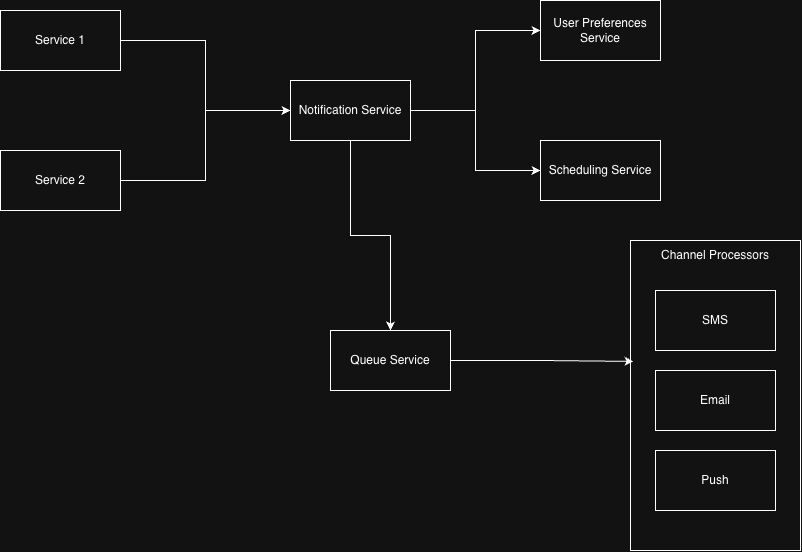

The diagram above was exported from draw.io. Its source (the exported page's mxGraphModel, read from the mxfile embedded in the PNG):
<mxGraphModel dx="2264" dy="686" grid="1" gridSize="10" guides="1" tooltips="1" connect="1" arrows="1" fold="1" page="1" pageScale="1" pageWidth="850" pageHeight="1100" math="0" shadow="0">
  <root>
    <mxCell id="0" />
    <mxCell id="1" parent="0" />
    <mxCell id="Lbf_l6kv8Q7EBSKKw721-4" edge="1" parent="1" source="Lbf_l6kv8Q7EBSKKw721-1" style="edgeStyle=orthogonalEdgeStyle;rounded=0;orthogonalLoop=1;jettySize=auto;html=1;entryX=0;entryY=0.5;entryDx=0;entryDy=0;" target="Lbf_l6kv8Q7EBSKKw721-3">
      <mxGeometry relative="1" as="geometry" />
    </mxCell>
    <mxCell id="Lbf_l6kv8Q7EBSKKw721-7" edge="1" parent="1" source="Lbf_l6kv8Q7EBSKKw721-1" style="edgeStyle=orthogonalEdgeStyle;rounded=0;orthogonalLoop=1;jettySize=auto;html=1;entryX=0;entryY=0.5;entryDx=0;entryDy=0;" target="Lbf_l6kv8Q7EBSKKw721-5">
      <mxGeometry relative="1" as="geometry" />
    </mxCell>
    <mxCell id="Lbf_l6kv8Q7EBSKKw721-9" edge="1" parent="1" source="Lbf_l6kv8Q7EBSKKw721-1" style="edgeStyle=orthogonalEdgeStyle;rounded=0;orthogonalLoop=1;jettySize=auto;html=1;entryX=0.5;entryY=0;entryDx=0;entryDy=0;" target="Lbf_l6kv8Q7EBSKKw721-8">
      <mxGeometry relative="1" as="geometry" />
    </mxCell>
    <mxCell id="Lbf_l6kv8Q7EBSKKw721-1" parent="1" style="rounded=0;whiteSpace=wrap;html=1;" value="Notification Service" vertex="1">
      <mxGeometry height="60" width="120" x="270" y="180" as="geometry" />
    </mxCell>
    <mxCell id="Lbf_l6kv8Q7EBSKKw721-3" parent="1" style="rounded=0;whiteSpace=wrap;html=1;" value="User Preferences Service" vertex="1">
      <mxGeometry height="60" width="120" x="520" y="100" as="geometry" />
    </mxCell>
    <mxCell id="Lbf_l6kv8Q7EBSKKw721-5" parent="1" style="rounded=0;whiteSpace=wrap;html=1;" value="Scheduling Service" vertex="1">
      <mxGeometry height="60" width="120" x="520" y="240" as="geometry" />
    </mxCell>
    <mxCell id="Lbf_l6kv8Q7EBSKKw721-8" parent="1" style="rounded=0;whiteSpace=wrap;html=1;" value="Queue Service" vertex="1">
      <mxGeometry height="60" width="120" x="310" y="430" as="geometry" />
    </mxCell>
    <mxCell id="Lbf_l6kv8Q7EBSKKw721-12" parent="1" style="rounded=0;whiteSpace=wrap;html=1;" value="" vertex="1">
      <mxGeometry height="310" width="170" x="610" y="340" as="geometry" />
    </mxCell>
    <mxCell id="Lbf_l6kv8Q7EBSKKw721-13" parent="1" style="text;html=1;whiteSpace=wrap;strokeColor=none;fillColor=none;align=center;verticalAlign=middle;rounded=0;" value="Channel Processors" vertex="1">
      <mxGeometry height="30" width="120" x="635" y="340" as="geometry" />
    </mxCell>
    <mxCell id="Lbf_l6kv8Q7EBSKKw721-14" parent="1" style="rounded=0;whiteSpace=wrap;html=1;" value="SMS" vertex="1">
      <mxGeometry height="60" width="120" x="635" y="390" as="geometry" />
    </mxCell>
    <mxCell id="Lbf_l6kv8Q7EBSKKw721-15" parent="1" style="rounded=0;whiteSpace=wrap;html=1;" value="Email" vertex="1">
      <mxGeometry height="60" width="120" x="635" y="470" as="geometry" />
    </mxCell>
    <mxCell id="Lbf_l6kv8Q7EBSKKw721-16" parent="1" style="rounded=0;whiteSpace=wrap;html=1;" value="Push" vertex="1">
      <mxGeometry height="60" width="120" x="635" y="550" as="geometry" />
    </mxCell>
    <mxCell id="Lbf_l6kv8Q7EBSKKw721-17" edge="1" parent="1" source="Lbf_l6kv8Q7EBSKKw721-8" style="edgeStyle=orthogonalEdgeStyle;rounded=0;orthogonalLoop=1;jettySize=auto;html=1;entryX=0.018;entryY=0.39;entryDx=0;entryDy=0;entryPerimeter=0;" target="Lbf_l6kv8Q7EBSKKw721-12">
      <mxGeometry relative="1" as="geometry" />
    </mxCell>
    <mxCell id="Lbf_l6kv8Q7EBSKKw721-20" edge="1" parent="1" source="Lbf_l6kv8Q7EBSKKw721-18" style="edgeStyle=orthogonalEdgeStyle;rounded=0;orthogonalLoop=1;jettySize=auto;html=1;entryX=0;entryY=0.5;entryDx=0;entryDy=0;" target="Lbf_l6kv8Q7EBSKKw721-1">
      <mxGeometry relative="1" as="geometry" />
    </mxCell>
    <mxCell id="Lbf_l6kv8Q7EBSKKw721-18" parent="1" style="rounded=0;whiteSpace=wrap;html=1;" value="Service 1" vertex="1">
      <mxGeometry height="60" width="120" x="-20" y="110" as="geometry" />
    </mxCell>
    <mxCell id="Lbf_l6kv8Q7EBSKKw721-21" edge="1" parent="1" source="Lbf_l6kv8Q7EBSKKw721-19" style="edgeStyle=orthogonalEdgeStyle;rounded=0;orthogonalLoop=1;jettySize=auto;html=1;entryX=0;entryY=0.5;entryDx=0;entryDy=0;" target="Lbf_l6kv8Q7EBSKKw721-1">
      <mxGeometry relative="1" as="geometry" />
    </mxCell>
    <mxCell id="Lbf_l6kv8Q7EBSKKw721-19" parent="1" style="rounded=0;whiteSpace=wrap;html=1;" value="Service 2" vertex="1">
      <mxGeometry height="60" width="120" x="-20" y="250" as="geometry" />
    </mxCell>
  </root>
</mxGraphModel>